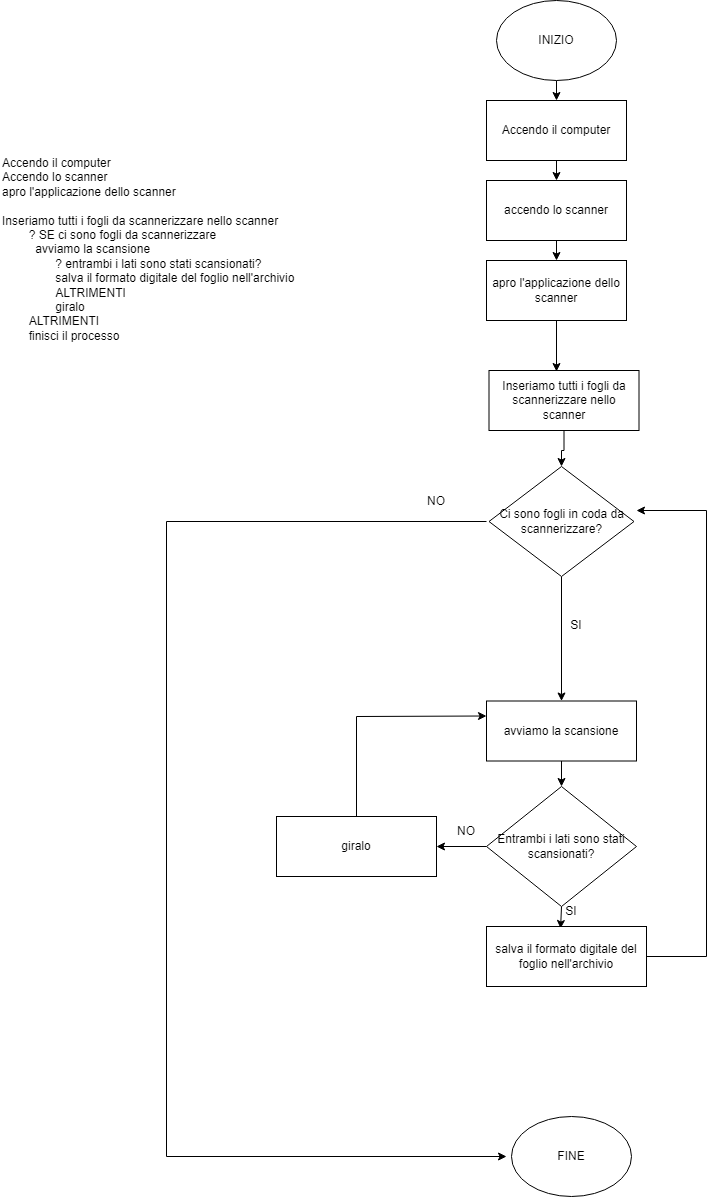

The diagram above was exported from draw.io. Its source (the exported page's mxGraphModel, read from the mxfile embedded in the PNG):
<mxGraphModel dx="1434" dy="796" grid="1" gridSize="10" guides="1" tooltips="1" connect="1" arrows="1" fold="1" page="1" pageScale="1" pageWidth="827" pageHeight="1169" math="0" shadow="0">
  <root>
    <mxCell id="0" />
    <mxCell id="1" parent="0" />
    <mxCell id="mtT43v3HwG31l8cDoK6Z-4" value="Accendo il computer&lt;br&gt;Accendo lo scanner&lt;br&gt;apro l'applicazione dello scanner&lt;br&gt;&lt;br&gt;Inseriamo tutti i fogli da scannerizzare nello scanner&lt;br&gt;&amp;nbsp; &lt;span style=&quot;white-space: pre;&quot;&gt;&#09;&lt;/span&gt;? SE ci sono fogli da scannerizzare&lt;br&gt;&lt;span style=&quot;white-space: pre;&quot;&gt;&#09;&lt;/span&gt;&amp;nbsp; avviamo la scansione&lt;br&gt;&lt;span style=&quot;white-space: pre;&quot;&gt;&#09;&lt;span style=&quot;white-space: pre;&quot;&gt;&#09;&lt;/span&gt;&lt;/span&gt;? entrambi i lati sono stati scansionati?&lt;br&gt;&lt;span style=&quot;white-space: pre;&quot;&gt;&#09;&lt;/span&gt;&lt;span style=&quot;white-space: pre;&quot;&gt;&#09;&lt;/span&gt;salva il formato digitale del foglio nell'archivio&lt;br&gt;&lt;span style=&quot;white-space: pre;&quot;&gt;&#09;&lt;span style=&quot;white-space: pre;&quot;&gt;&#09;&lt;/span&gt;A&lt;/span&gt;LTRIMENTI&lt;br&gt;&lt;span style=&quot;white-space: pre;&quot;&gt;&#09;&lt;/span&gt;&lt;span style=&quot;white-space: pre;&quot;&gt;&#09;&lt;/span&gt;giralo&lt;br&gt;&lt;span style=&quot;white-space: pre;&quot;&gt;&#09;&lt;/span&gt;ALTRIMENTI&lt;br&gt;&lt;span style=&quot;white-space: pre;&quot;&gt;&#09;&lt;/span&gt;finisci il processo&lt;br&gt;&lt;span style=&quot;white-space: pre;&quot;&gt;&#09;&lt;/span&gt;&lt;br&gt;&lt;br&gt;&amp;nbsp;&amp;nbsp;&lt;br&gt;&amp;nbsp; &amp;nbsp;&lt;br&gt;&amp;nbsp;&amp;nbsp;" style="text;html=1;strokeColor=none;fillColor=none;align=left;verticalAlign=middle;whiteSpace=wrap;rounded=0;" vertex="1" parent="1">
      <mxGeometry x="34" y="170" width="380" height="250" as="geometry" />
    </mxCell>
    <mxCell id="mtT43v3HwG31l8cDoK6Z-17" style="edgeStyle=orthogonalEdgeStyle;rounded=0;orthogonalLoop=1;jettySize=auto;html=1;exitX=0.5;exitY=1;exitDx=0;exitDy=0;entryX=0.5;entryY=0;entryDx=0;entryDy=0;" edge="1" parent="1" source="mtT43v3HwG31l8cDoK6Z-5" target="mtT43v3HwG31l8cDoK6Z-7">
      <mxGeometry relative="1" as="geometry" />
    </mxCell>
    <mxCell id="mtT43v3HwG31l8cDoK6Z-5" value="INIZIO" style="ellipse;whiteSpace=wrap;html=1;" vertex="1" parent="1">
      <mxGeometry x="530" y="10" width="120" height="80" as="geometry" />
    </mxCell>
    <mxCell id="mtT43v3HwG31l8cDoK6Z-18" style="edgeStyle=orthogonalEdgeStyle;rounded=0;orthogonalLoop=1;jettySize=auto;html=1;exitX=0.5;exitY=1;exitDx=0;exitDy=0;entryX=0.5;entryY=0;entryDx=0;entryDy=0;" edge="1" parent="1" source="mtT43v3HwG31l8cDoK6Z-7" target="mtT43v3HwG31l8cDoK6Z-8">
      <mxGeometry relative="1" as="geometry" />
    </mxCell>
    <mxCell id="mtT43v3HwG31l8cDoK6Z-7" value="Accendo il computer" style="rounded=0;whiteSpace=wrap;html=1;" vertex="1" parent="1">
      <mxGeometry x="520" y="110" width="140" height="60" as="geometry" />
    </mxCell>
    <mxCell id="mtT43v3HwG31l8cDoK6Z-19" style="edgeStyle=orthogonalEdgeStyle;rounded=0;orthogonalLoop=1;jettySize=auto;html=1;exitX=0.5;exitY=1;exitDx=0;exitDy=0;entryX=0.5;entryY=0;entryDx=0;entryDy=0;" edge="1" parent="1" source="mtT43v3HwG31l8cDoK6Z-8" target="mtT43v3HwG31l8cDoK6Z-9">
      <mxGeometry relative="1" as="geometry" />
    </mxCell>
    <mxCell id="mtT43v3HwG31l8cDoK6Z-8" value="accendo lo scanner" style="rounded=0;whiteSpace=wrap;html=1;" vertex="1" parent="1">
      <mxGeometry x="520" y="190" width="140" height="60" as="geometry" />
    </mxCell>
    <mxCell id="mtT43v3HwG31l8cDoK6Z-50" style="edgeStyle=orthogonalEdgeStyle;rounded=0;orthogonalLoop=1;jettySize=auto;html=1;entryX=0.45;entryY=0.017;entryDx=0;entryDy=0;entryPerimeter=0;" edge="1" parent="1" source="mtT43v3HwG31l8cDoK6Z-9" target="mtT43v3HwG31l8cDoK6Z-46">
      <mxGeometry relative="1" as="geometry" />
    </mxCell>
    <mxCell id="mtT43v3HwG31l8cDoK6Z-9" value="apro l'applicazione dello scanner" style="rounded=0;whiteSpace=wrap;html=1;" vertex="1" parent="1">
      <mxGeometry x="520" y="270" width="140" height="60" as="geometry" />
    </mxCell>
    <mxCell id="mtT43v3HwG31l8cDoK6Z-27" style="edgeStyle=orthogonalEdgeStyle;rounded=0;orthogonalLoop=1;jettySize=auto;html=1;entryX=1;entryY=0.5;entryDx=0;entryDy=0;" edge="1" parent="1" source="mtT43v3HwG31l8cDoK6Z-11" target="mtT43v3HwG31l8cDoK6Z-12">
      <mxGeometry relative="1" as="geometry" />
    </mxCell>
    <mxCell id="mtT43v3HwG31l8cDoK6Z-39" style="edgeStyle=orthogonalEdgeStyle;rounded=0;orthogonalLoop=1;jettySize=auto;html=1;exitX=0.5;exitY=1;exitDx=0;exitDy=0;entryX=0.463;entryY=0.033;entryDx=0;entryDy=0;entryPerimeter=0;" edge="1" parent="1" source="mtT43v3HwG31l8cDoK6Z-11" target="mtT43v3HwG31l8cDoK6Z-37">
      <mxGeometry relative="1" as="geometry" />
    </mxCell>
    <mxCell id="mtT43v3HwG31l8cDoK6Z-11" value="Entrambi i lati sono stati scansionati?" style="rhombus;whiteSpace=wrap;html=1;" vertex="1" parent="1">
      <mxGeometry x="520" y="796" width="150" height="120" as="geometry" />
    </mxCell>
    <mxCell id="mtT43v3HwG31l8cDoK6Z-12" value="giralo" style="rounded=0;whiteSpace=wrap;html=1;" vertex="1" parent="1">
      <mxGeometry x="310" y="826" width="160" height="60" as="geometry" />
    </mxCell>
    <mxCell id="mtT43v3HwG31l8cDoK6Z-22" style="edgeStyle=orthogonalEdgeStyle;rounded=0;orthogonalLoop=1;jettySize=auto;html=1;" edge="1" parent="1">
      <mxGeometry relative="1" as="geometry">
        <mxPoint x="540" y="1166" as="targetPoint" />
        <mxPoint x="520" y="531" as="sourcePoint" />
        <Array as="points">
          <mxPoint x="200" y="531" />
          <mxPoint x="200" y="1166" />
          <mxPoint x="540" y="1166" />
        </Array>
      </mxGeometry>
    </mxCell>
    <mxCell id="mtT43v3HwG31l8cDoK6Z-48" style="edgeStyle=orthogonalEdgeStyle;rounded=0;orthogonalLoop=1;jettySize=auto;html=1;entryX=0.5;entryY=0;entryDx=0;entryDy=0;" edge="1" parent="1" source="mtT43v3HwG31l8cDoK6Z-13" target="mtT43v3HwG31l8cDoK6Z-14">
      <mxGeometry relative="1" as="geometry" />
    </mxCell>
    <mxCell id="mtT43v3HwG31l8cDoK6Z-13" value="Ci sono fogli in coda da scannerizzare?" style="rhombus;whiteSpace=wrap;html=1;" vertex="1" parent="1">
      <mxGeometry x="522.5" y="476" width="145" height="110" as="geometry" />
    </mxCell>
    <mxCell id="mtT43v3HwG31l8cDoK6Z-24" style="edgeStyle=orthogonalEdgeStyle;rounded=0;orthogonalLoop=1;jettySize=auto;html=1;entryX=0.5;entryY=0;entryDx=0;entryDy=0;" edge="1" parent="1" source="mtT43v3HwG31l8cDoK6Z-14" target="mtT43v3HwG31l8cDoK6Z-11">
      <mxGeometry relative="1" as="geometry" />
    </mxCell>
    <mxCell id="mtT43v3HwG31l8cDoK6Z-14" value="avviamo la scansione" style="rounded=0;whiteSpace=wrap;html=1;" vertex="1" parent="1">
      <mxGeometry x="520" y="710.5" width="150" height="60" as="geometry" />
    </mxCell>
    <mxCell id="mtT43v3HwG31l8cDoK6Z-16" value="" style="endArrow=classic;html=1;rounded=0;entryX=0;entryY=0.25;entryDx=0;entryDy=0;" edge="1" parent="1" target="mtT43v3HwG31l8cDoK6Z-14">
      <mxGeometry width="50" height="50" relative="1" as="geometry">
        <mxPoint x="390" y="826" as="sourcePoint" />
        <mxPoint x="439" y="786" as="targetPoint" />
        <Array as="points">
          <mxPoint x="390" y="726" />
        </Array>
      </mxGeometry>
    </mxCell>
    <mxCell id="mtT43v3HwG31l8cDoK6Z-28" value="FINE" style="ellipse;whiteSpace=wrap;html=1;" vertex="1" parent="1">
      <mxGeometry x="545" y="1126" width="120" height="80" as="geometry" />
    </mxCell>
    <mxCell id="mtT43v3HwG31l8cDoK6Z-32" value="NO" style="text;html=1;strokeColor=none;fillColor=none;align=center;verticalAlign=middle;whiteSpace=wrap;rounded=0;" vertex="1" parent="1">
      <mxGeometry x="440" y="496" width="60" height="30" as="geometry" />
    </mxCell>
    <mxCell id="mtT43v3HwG31l8cDoK6Z-34" value="NO" style="text;html=1;strokeColor=none;fillColor=none;align=center;verticalAlign=middle;whiteSpace=wrap;rounded=0;" vertex="1" parent="1">
      <mxGeometry x="470" y="826" width="60" height="30" as="geometry" />
    </mxCell>
    <mxCell id="mtT43v3HwG31l8cDoK6Z-53" style="edgeStyle=orthogonalEdgeStyle;rounded=0;orthogonalLoop=1;jettySize=auto;html=1;" edge="1" parent="1" source="mtT43v3HwG31l8cDoK6Z-37">
      <mxGeometry relative="1" as="geometry">
        <mxPoint x="670" y="520" as="targetPoint" />
        <Array as="points">
          <mxPoint x="740" y="966" />
        </Array>
      </mxGeometry>
    </mxCell>
    <mxCell id="mtT43v3HwG31l8cDoK6Z-37" value="salva il formato digitale del foglio nell'archivio" style="rounded=0;whiteSpace=wrap;html=1;" vertex="1" parent="1">
      <mxGeometry x="520" y="936" width="160" height="60" as="geometry" />
    </mxCell>
    <mxCell id="mtT43v3HwG31l8cDoK6Z-41" value="SI" style="text;html=1;strokeColor=none;fillColor=none;align=center;verticalAlign=middle;whiteSpace=wrap;rounded=0;" vertex="1" parent="1">
      <mxGeometry x="575" y="906" width="60" height="30" as="geometry" />
    </mxCell>
    <mxCell id="mtT43v3HwG31l8cDoK6Z-51" style="edgeStyle=orthogonalEdgeStyle;rounded=0;orthogonalLoop=1;jettySize=auto;html=1;entryX=0.5;entryY=0;entryDx=0;entryDy=0;" edge="1" parent="1" source="mtT43v3HwG31l8cDoK6Z-46" target="mtT43v3HwG31l8cDoK6Z-13">
      <mxGeometry relative="1" as="geometry" />
    </mxCell>
    <mxCell id="mtT43v3HwG31l8cDoK6Z-46" value="Inseriamo tutti i fogli da scannerizzare nello scanner" style="rounded=0;whiteSpace=wrap;html=1;" vertex="1" parent="1">
      <mxGeometry x="522.5" y="380" width="150" height="60" as="geometry" />
    </mxCell>
    <mxCell id="mtT43v3HwG31l8cDoK6Z-49" value="SI" style="text;html=1;strokeColor=none;fillColor=none;align=center;verticalAlign=middle;whiteSpace=wrap;rounded=0;" vertex="1" parent="1">
      <mxGeometry x="580" y="620" width="60" height="30" as="geometry" />
    </mxCell>
  </root>
</mxGraphModel>